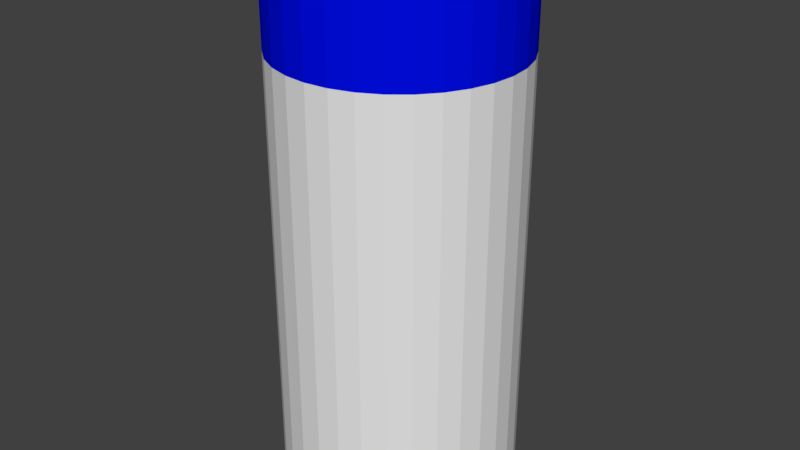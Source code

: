 # Source: pipeCircle.blend  (saved by Blender 2.78.0; exported with 4.5.12 LTS)
import bpy
from mathutils import Matrix  # noqa: F401  (used for matrix-valued properties, if any)

bpy.ops.wm.read_factory_settings(use_empty=True)
scene = bpy.context.scene
scene.name = 'Scene'

# ---- collections
col_collection_1 = bpy.data.collections.new('Collection 1'); scene.collection.children.link(col_collection_1)

# ---- materials (node trees are filled in below, after node groups)
mat_material_001 = bpy.data.materials.new('Material.001')
mat_material_001.alpha_threshold = 0.0
mat_material_001.use_transparent_shadow = False
mat_material_001.diffuse_color = (0.0, 0.004215, 0.8, 1.0)
mat_material_001.roughness = 0.5
mat_material_002 = bpy.data.materials.new('Material.002')
mat_material_002.alpha_threshold = 0.0
mat_material_002.use_transparent_shadow = False
mat_material_002.roughness = 0.5

# ---- material node trees

# ---- world
world_world = bpy.data.worlds.new('World'); scene.world = world_world
world_world.color = (0.05088, 0.05088, 0.05088)
world_world.use_sun_shadow = False
world_world.sun_shadow_jitter_overblur = 0.0
world_world.cycles.sampling_method = 'MANUAL'

# ---- meshes
me_cylinder_001 = bpy.data.meshes.new('Cylinder.001')
me_cylinder_001.from_pydata([(4.295e-08, 0.3622, 0.07193), (0.07066, 0.3552, 0.07193), (0.1386, 0.3346, 0.07193), (0.2012, 0.3012, 0.07193), (0.2561, 0.2561, 0.07193), (0.3012, 0.2012, 0.07193), (0.3346, 0.1386, 0.07193), (0.3552, 0.07066, 0.07193), (0.3622, 6.027e-08, 0.07193), (0.3552, -0.07066, 0.07193), (0.3346, -0.1386, 0.07193), (0.3012, -0.2012, 0.07193), (0.2561, -0.2561, 0.07193), (0.2012, -0.3012, 0.07193), (0.1386, -0.3346, 0.07193), (0.07066, -0.3552, 0.07193), (-7.507e-08, -0.3622, 0.07193), (-0.07066, -0.3552, 0.07193), (-0.1386, -0.3346, 0.07193), (-0.2012, -0.3012, 0.07193), (-0.2561, -0.2561, 0.07193), (-0.3012, -0.2012, 0.07193), (-0.3346, -0.1386, 0.07193), (-0.3552, -0.07066, 0.07193), (-0.3622, 3.827e-07, 0.07193), (-0.3552, 0.07066, 0.07193), (-0.3346, 0.1386, 0.07193), (-0.3012, 0.2012, 0.07193), (-0.2561, 0.2561, 0.07193), (-0.2012, 0.3012, 0.07193), (-0.1386, 0.3346, 0.07193), (-0.07066, 0.3552, 0.07193), (4.295e-08, 0.2115, 0.07193), (0.04127, 0.2075, 0.07193), (0.08095, 0.1954, 0.07193), (0.1175, 0.1759, 0.07193), (0.1496, 0.1496, 0.07193), (0.1759, 0.1175, 0.07193), (0.1954, 0.08095, 0.07193), (0.2075, 0.04127, 0.07193), (0.2115, 6.027e-08, 0.07193), (0.2075, -0.04127, 0.07193), (0.1954, -0.08095, 0.07193), (0.1759, -0.1175, 0.07193), (0.1496, -0.1496, 0.07193), (0.1175, -0.1759, 0.07193), (0.08095, -0.1954, 0.07193), (0.04127, -0.2075, 0.07193), (-7.507e-08, -0.2115, 0.07193), (-0.04127, -0.2075, 0.07193), (-0.08095, -0.1954, 0.07193), (-0.1175, -0.1759, 0.07193), (-0.1496, -0.1496, 0.07193), (-0.1759, -0.1175, 0.07193), (-0.1954, -0.08095, 0.07193), (-0.2075, -0.04127, 0.07193), (-0.2115, 3.827e-07, 0.07193), (-0.2075, 0.04127, 0.07193), (-0.1954, 0.08095, 0.07193), (-0.1759, 0.1175, 0.07193), (-0.1496, 0.1496, 0.07193), (-0.1175, 0.1759, 0.07193), (-0.08095, 0.1954, 0.07193), (-0.04127, 0.2075, 0.07193), (4.295e-08, 0.3622, -0.1271), (0.07066, 0.3552, -0.1271), (0.1386, 0.3346, -0.1271), (0.2012, 0.3012, -0.1271), (0.2561, 0.2561, -0.1271), (0.3012, 0.2012, -0.1271), (0.3346, 0.1386, -0.1271), (0.3552, 0.07066, -0.1271), (0.3622, 6.027e-08, -0.1271), (0.3552, -0.07066, -0.1271), (0.3346, -0.1386, -0.1271), (0.3012, -0.2012, -0.1271), (0.2561, -0.2561, -0.1271), (0.2012, -0.3012, -0.1271), (0.1386, -0.3346, -0.1271), (0.07066, -0.3552, -0.1271), (-7.507e-08, -0.3622, -0.1271), (-0.07066, -0.3552, -0.1271), (-0.1386, -0.3346, -0.1271), (-0.2012, -0.3012, -0.1271), (-0.2561, -0.2561, -0.1271), (-0.3012, -0.2012, -0.1271), (-0.3346, -0.1386, -0.1271), (-0.3552, -0.07066, -0.1271), (-0.3622, 3.827e-07, -0.1271), (-0.3552, 0.07066, -0.1271), (-0.3346, 0.1386, -0.1271), (-0.3012, 0.2012, -0.1271), (-0.2561, 0.2561, -0.1271), (-0.2012, 0.3012, -0.1271), (-0.1386, 0.3346, -0.1271), (-0.07066, 0.3552, -0.1271), (4.295e-08, 0.2115, -0.1251), (0.04127, 0.2075, -0.1251), (0.08095, 0.1954, -0.1251), (0.1175, 0.1759, -0.1251), (0.1496, 0.1496, -0.1251), (0.1759, 0.1175, -0.1251), (0.1954, 0.08095, -0.1251), (0.2075, 0.04127, -0.1251), (0.2115, 6.027e-08, -0.1251), (0.2075, -0.04127, -0.1251), (0.1954, -0.08095, -0.1251), (0.1759, -0.1175, -0.1251), (0.1496, -0.1496, -0.1251), (0.1175, -0.1759, -0.1251), (0.08095, -0.1954, -0.1251), (0.04127, -0.2075, -0.1251), (-7.507e-08, -0.2115, -0.1251), (-0.04127, -0.2075, -0.1251), (-0.08095, -0.1954, -0.1251), (-0.1175, -0.1759, -0.1251), (-0.1496, -0.1496, -0.1251), (-0.1759, -0.1175, -0.1251), (-0.1954, -0.08095, -0.1251), (-0.2075, -0.04127, -0.1251), (-0.2115, 3.827e-07, -0.1251), (-0.2075, 0.04127, -0.1251), (-0.1954, 0.08095, -0.1251), (-0.1759, 0.1175, -0.1251), (-0.1496, 0.1496, -0.1251), (-0.1175, 0.1759, -0.1251), (-0.08095, 0.1954, -0.1251), (-0.04127, 0.2075, -0.1251)], [], [(64, 0, 1, 65), (65, 1, 2, 66), (66, 2, 3, 67), (67, 3, 4, 68), (68, 4, 5, 69), (69, 5, 6, 70), (70, 6, 7, 71), (71, 7, 8, 72), (72, 8, 9, 73), (73, 9, 10, 74), (74, 10, 11, 75), (75, 11, 12, 76), (76, 12, 13, 77), (77, 13, 14, 78), (78, 14, 15, 79), (79, 15, 16, 80), (80, 16, 17, 81), (81, 17, 18, 82), (82, 18, 19, 83), (83, 19, 20, 84), (84, 20, 21, 85), (85, 21, 22, 86), (86, 22, 23, 87), (87, 23, 24, 88), (88, 24, 25, 89), (89, 25, 26, 90), (90, 26, 27, 91), (91, 27, 28, 92), (92, 28, 29, 93), (93, 29, 30, 94), (94, 30, 31, 95), (95, 31, 0, 64), (96, 97, 33, 32), (97, 98, 34, 33), (98, 99, 35, 34), (99, 100, 36, 35), (100, 101, 37, 36), (101, 102, 38, 37), (102, 103, 39, 38), (103, 104, 40, 39), (104, 105, 41, 40), (105, 106, 42, 41), (106, 107, 43, 42), (107, 108, 44, 43), (108, 109, 45, 44), (109, 110, 46, 45), (110, 111, 47, 46), (111, 112, 48, 47), (112, 113, 49, 48), (113, 114, 50, 49), (114, 115, 51, 50), (115, 116, 52, 51), (116, 117, 53, 52), (117, 118, 54, 53), (118, 119, 55, 54), (119, 120, 56, 55), (120, 121, 57, 56), (121, 122, 58, 57), (122, 123, 59, 58), (123, 124, 60, 59), (124, 125, 61, 60), (125, 126, 62, 61), (126, 127, 63, 62), (127, 96, 32, 63), (1, 0, 32, 33), (2, 1, 33, 34), (3, 2, 34, 35), (4, 3, 35, 36), (5, 4, 36, 37), (6, 5, 37, 38), (7, 6, 38, 39), (8, 7, 39, 40), (9, 8, 40, 41), (10, 9, 41, 42), (11, 10, 42, 43), (12, 11, 43, 44), (13, 12, 44, 45), (14, 13, 45, 46), (15, 14, 46, 47), (16, 15, 47, 48), (17, 16, 48, 49), (18, 17, 49, 50), (19, 18, 50, 51), (20, 19, 51, 52), (21, 20, 52, 53), (22, 21, 53, 54), (23, 22, 54, 55), (24, 23, 55, 56), (25, 24, 56, 57), (26, 25, 57, 58), (27, 26, 58, 59), (28, 27, 59, 60), (29, 28, 60, 61), (30, 29, 61, 62), (31, 30, 62, 63), (0, 31, 63, 32)])
me_cylinder_001.materials.append(mat_material_001)
me_cylinder_001.materials.append(mat_material_002)
me_cylinder_001.use_remesh_preserve_volume = False
me_cylinder_001.use_remesh_preserve_attributes = False
me_cylinder_001.use_mirror_vertex_groups = False
me_cylinder_001.update()
me_cylinder = bpy.data.meshes.new('Cylinder')
me_cylinder.from_pydata([(1.054e-07, 0.3622, -0.3881), (0.07066, 0.3552, -0.3881), (0.1386, 0.3346, -0.3881), (0.2012, 0.3012, -0.3881), (0.2561, 0.2561, -0.3881), (0.3012, 0.2012, -0.3881), (0.3346, 0.1386, -0.3881), (0.3552, 0.07066, -0.3881), (0.3622, 1.182e-07, -0.3881), (0.3552, -0.07066, -0.3881), (0.3346, -0.1386, -0.3881), (0.3012, -0.2012, -0.3881), (0.2561, -0.2561, -0.3881), (0.2012, -0.3012, -0.3881), (0.1386, -0.3346, -0.3881), (0.07066, -0.3552, -0.3881), (-1.262e-08, -0.3622, -0.3881), (-0.07066, -0.3552, -0.3881), (-0.1386, -0.3346, -0.3881), (-0.2012, -0.3012, -0.3881), (-0.2561, -0.2561, -0.3881), (-0.3012, -0.2012, -0.3881), (-0.3346, -0.1386, -0.3881), (-0.3552, -0.07066, -0.3881), (-0.3622, 4.406e-07, -0.3881), (-0.3552, 0.07066, -0.3881), (-0.3346, 0.1386, -0.3881), (-0.3012, 0.2012, -0.3881), (-0.2561, 0.2561, -0.3881), (-0.2012, 0.3012, -0.3881), (-0.1386, 0.3346, -0.3881), (-0.07066, 0.3552, -0.3881), (1.054e-07, 0.2115, -0.3606), (0.04127, 0.2075, -0.3606), (0.08095, 0.1954, -0.3606), (0.1175, 0.1759, -0.3606), (0.1496, 0.1496, -0.3606), (0.1759, 0.1175, -0.3606), (0.1954, 0.08095, -0.3606), (0.2075, 0.04127, -0.3606), (0.2115, 1.182e-07, -0.3606), (0.2075, -0.04127, -0.3606), (0.1954, -0.08095, -0.3606), (0.1759, -0.1175, -0.3606), (0.1496, -0.1496, -0.3606), (0.1175, -0.1759, -0.3606), (0.08095, -0.1954, -0.3606), (0.04127, -0.2075, -0.3606), (-1.262e-08, -0.2115, -0.3606), (-0.04127, -0.2075, -0.3606), (-0.08095, -0.1954, -0.3606), (-0.1175, -0.1759, -0.3606), (-0.1496, -0.1496, -0.3606), (-0.1759, -0.1175, -0.3606), (-0.1954, -0.08095, -0.3606), (-0.2075, -0.04127, -0.3606), (-0.2115, 4.406e-07, -0.3606), (-0.2075, 0.04127, -0.3606), (-0.1954, 0.08095, -0.3606), (-0.1759, 0.1175, -0.3606), (-0.1496, 0.1496, -0.3606), (-0.1175, 0.1759, -0.3606), (-0.08095, 0.1954, -0.3606), (-0.04127, 0.2075, -0.3606), (1.054e-07, 0.3622, 0.5085), (0.07066, 0.3552, 0.5085), (0.1386, 0.3346, 0.5085), (0.2012, 0.3012, 0.5085), (0.2561, 0.2561, 0.5085), (0.3012, 0.2012, 0.5085), (0.3346, 0.1386, 0.5085), (0.3552, 0.07066, 0.5085), (0.3622, 1.182e-07, 0.5085), (0.3552, -0.07066, 0.5085), (0.3346, -0.1386, 0.5085), (0.3012, -0.2012, 0.5085), (0.2561, -0.2561, 0.5085), (0.2012, -0.3012, 0.5085), (0.1386, -0.3346, 0.5085), (0.07066, -0.3552, 0.5085), (-1.262e-08, -0.3622, 0.5085), (-0.07066, -0.3552, 0.5085), (-0.1386, -0.3346, 0.5085), (-0.2012, -0.3012, 0.5085), (-0.2561, -0.2561, 0.5085), (-0.3012, -0.2012, 0.5085), (-0.3346, -0.1386, 0.5085), (-0.3552, -0.07066, 0.5085), (-0.3622, 4.406e-07, 0.5085), (-0.3552, 0.07066, 0.5085), (-0.3346, 0.1386, 0.5085), (-0.3012, 0.2012, 0.5085), (-0.2561, 0.2561, 0.5085), (-0.2012, 0.3012, 0.5085), (-0.1386, 0.3346, 0.5085), (-0.07066, 0.3552, 0.5085), (1.054e-07, 0.2115, 0.5105), (0.04127, 0.2075, 0.5105), (0.08095, 0.1954, 0.5105), (0.1175, 0.1759, 0.5105), (0.1496, 0.1496, 0.5105), (0.1759, 0.1175, 0.5105), (0.1954, 0.08095, 0.5105), (0.2075, 0.04127, 0.5105), (0.2115, 1.182e-07, 0.5105), (0.2075, -0.04127, 0.5105), (0.1954, -0.08095, 0.5105), (0.1759, -0.1175, 0.5105), (0.1496, -0.1496, 0.5105), (0.1175, -0.1759, 0.5105), (0.08095, -0.1954, 0.5105), (0.04127, -0.2075, 0.5105), (-1.262e-08, -0.2115, 0.5105), (-0.04127, -0.2075, 0.5105), (-0.08095, -0.1954, 0.5105), (-0.1175, -0.1759, 0.5105), (-0.1496, -0.1496, 0.5105), (-0.1759, -0.1175, 0.5105), (-0.1954, -0.08095, 0.5105), (-0.2075, -0.04127, 0.5105), (-0.2115, 4.406e-07, 0.5105), (-0.2075, 0.04127, 0.5105), (-0.1954, 0.08095, 0.5105), (-0.1759, 0.1175, 0.5105), (-0.1496, 0.1496, 0.5105), (-0.1175, 0.1759, 0.5105), (-0.08095, 0.1954, 0.5105), (-0.04127, 0.2075, 0.5105)], [], [(0, 1, 2, 3, 4, 5, 6, 7, 8, 9, 10, 11, 12, 13, 14, 15, 16, 17, 18, 19, 20, 21, 22, 23, 24, 25, 26, 27, 28, 29, 30, 31), (32, 63, 62, 61, 60, 59, 58, 57, 56, 55, 54, 53, 52, 51, 50, 49, 48, 47, 46, 45, 44, 43, 42, 41, 40, 39, 38, 37, 36, 35, 34, 33), (31, 95, 64, 0), (30, 94, 95, 31), (29, 93, 94, 30), (28, 92, 93, 29), (27, 91, 92, 28), (26, 90, 91, 27), (25, 89, 90, 26), (24, 88, 89, 25), (23, 87, 88, 24), (22, 86, 87, 23), (21, 85, 86, 22), (20, 84, 85, 21), (19, 83, 84, 20), (18, 82, 83, 19), (17, 81, 82, 18), (16, 80, 81, 17), (15, 79, 80, 16), (14, 78, 79, 15), (13, 77, 78, 14), (12, 76, 77, 13), (11, 75, 76, 12), (10, 74, 75, 11), (9, 73, 74, 10), (8, 72, 73, 9), (7, 71, 72, 8), (6, 70, 71, 7), (5, 69, 70, 6), (4, 68, 69, 5), (3, 67, 68, 4), (2, 66, 67, 3), (1, 65, 66, 2), (0, 64, 65, 1), (63, 32, 96, 127), (62, 63, 127, 126), (61, 62, 126, 125), (60, 61, 125, 124), (59, 60, 124, 123), (58, 59, 123, 122), (57, 58, 122, 121), (56, 57, 121, 120), (55, 56, 120, 119), (54, 55, 119, 118), (53, 54, 118, 117), (52, 53, 117, 116), (51, 52, 116, 115), (50, 51, 115, 114), (49, 50, 114, 113), (48, 49, 113, 112), (47, 48, 112, 111), (46, 47, 111, 110), (45, 46, 110, 109), (44, 45, 109, 108), (43, 44, 108, 107), (42, 43, 107, 106), (41, 42, 106, 105), (40, 41, 105, 104), (39, 40, 104, 103), (38, 39, 103, 102), (37, 38, 102, 101), (36, 37, 101, 100), (35, 36, 100, 99), (34, 35, 99, 98), (33, 34, 98, 97), (32, 33, 97, 96)])
me_cylinder.polygons.foreach_set('material_index', [1, 1, 1, 1, 1, 1, 1, 1, 1, 1, 1, 1, 1, 1, 1, 1, 1, 1, 1, 1, 1, 1, 1, 1, 1, 1, 1, 1, 1, 1, 1, 1, 1, 1, 1, 1, 1, 1, 1, 1, 1, 1, 1, 1, 1, 1, 1, 1, 1, 1, 1, 1, 1, 1, 1, 1, 1, 1, 1, 1, 1, 1, 1, 1, 1, 1])
me_cylinder.materials.append(mat_material_001)
me_cylinder.materials.append(mat_material_002)
me_cylinder.use_remesh_preserve_volume = False
me_cylinder.use_remesh_preserve_attributes = False
me_cylinder.use_mirror_vertex_groups = False
me_cylinder.update()

# ---- objects
ob_cylinder_001 = bpy.data.objects.new('Cylinder.001', me_cylinder_001)
ob_cylinder = bpy.data.objects.new('Cylinder', me_cylinder)

# ---- transforms, parenting, visibility, modifiers, constraints
ob_cylinder_001.location = (-1.219e-07, 3.954e-08, 0.9853)
ob_cylinder_001.scale = (1.0, 1.0, 1.513)
ob_cylinder_001.lineart.crease_threshold = 0.0
ob_cylinder.location = (-1.843e-07, -1.842e-08, 0.02385)
ob_cylinder.scale = (1.0, 1.0, 1.513)
ob_cylinder.lineart.crease_threshold = 0.0

# ---- collection membership
col_collection_1.objects.link(ob_cylinder_001)
col_collection_1.objects.link(ob_cylinder)

# ---- scene / render settings (as saved in the file)
scene.frame_start = 1; scene.frame_end = 250; scene.frame_set(1)
scene.render.engine = 'BLENDER_EEVEE_NEXT'
scene.render.resolution_percentage = 50
scene.render.dither_intensity = 0.0
scene.cycles.use_denoising = False
scene.cycles.samples = 128
scene.cycles.sampling_pattern = 'TABULATED_SOBOL'
scene.cycles.light_sampling_threshold = 0.0
scene.cycles.use_adaptive_sampling = False
scene.cycles.use_light_tree = False
scene.cycles.blur_glossy = 0.0
scene.cycles.sample_clamp_indirect = 0.0
scene.view_settings.view_transform = 'Standard'
bpy.context.view_layer.update()

# ---- added for rendering (the .blend has no active camera and no usable light): camera, sun
cam_auto = bpy.data.cameras.new('AutoCamera')
cam_auto.lens = 50.0
cam_auto.sensor_width = 36.0
cam_auto.clip_end = 1000.0
ob_auto_camera = bpy.data.objects.new('AutoCamera', cam_auto)
scene.collection.objects.link(ob_auto_camera)
ob_auto_camera.location = (1.80275, -2.1633, 1.70767)
ob_auto_camera.rotation_euler = (1.09748, -7.21219e-08, 0.694738)
scene.camera = ob_auto_camera
light_auto_sun = bpy.data.lights.new('AutoSun', 'SUN')
light_auto_sun.energy = 3.0
light_auto_sun.angle = 0.0523599
ob_auto_sun = bpy.data.objects.new('AutoSun', light_auto_sun)
scene.collection.objects.link(ob_auto_sun)
ob_auto_sun.rotation_euler = (0.872665, 0.174533, 0.523599)
bpy.context.view_layer.update()
